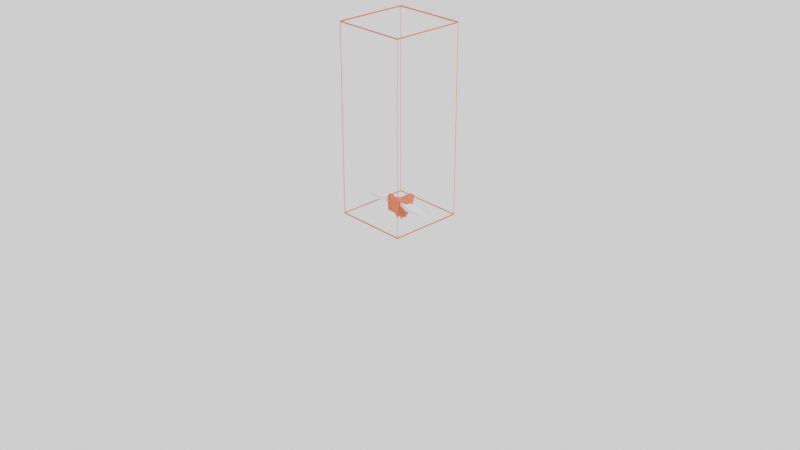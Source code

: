 # Source: environment_pigeon_v1.blend  (saved by Blender 3.3.6; exported with 4.5.12 LTS)
import bpy
from mathutils import Matrix  # noqa: F401  (used for matrix-valued properties, if any)

bpy.ops.wm.read_factory_settings(use_empty=True)
scene = bpy.context.scene
scene.name = 'Scene'

# ---- collections
col_pigeon = bpy.data.collections.new('Pigeon'); scene.collection.children.link(col_pigeon)

# ---- materials (node trees are filled in below, after node groups)
mat_material = bpy.data.materials.new('Material')
mat_material.alpha_threshold = 0.0
mat_material.use_transparent_shadow = False
mat_material.roughness = 0.5
mat_material.line_color = (0.0, 0.0, 0.0, 1.0)

# ---- material node trees
mat_material.use_nodes = True; mat_material.node_tree.nodes.clear()
_N = mat_material.node_tree.nodes; _L = mat_material.node_tree.links
n0 = _N.new('ShaderNodeOutputMaterial'); n0.name = 'Material Output'; n0.location = (300, 300)
n1 = _N.new('ShaderNodeBsdfPrincipled'); n1.name = 'Principled BSDF'; n1.location = (10, 300)
n1.distribution = 'GGX'
n1.subsurface_method = 'RANDOM_WALK_SKIN'
n1.inputs[0].default_value = (0.8, 0.1421, 0.06066, 1.0)
n1.inputs[3].default_value = 1.45
n1.inputs[27].default_value = (0.0, 0.0, 0.0, 1.0)
n1.inputs[28].default_value = 1.0
_L.new(n1.outputs[0], n0.inputs[0])
n0.is_active_output = True

# ---- world
world_world = bpy.data.worlds.new('World'); scene.world = world_world
world_world.use_nodes = True; world_world.node_tree.nodes.clear()
_N = world_world.node_tree.nodes; _L = world_world.node_tree.links
n0 = _N.new('ShaderNodeOutputWorld'); n0.name = 'World Output'; n0.location = (300, 300)
n1 = _N.new('ShaderNodeBackground'); n1.name = 'Background'; n1.location = (10, 300)
n1.inputs[0].default_value = (1.0, 1.0, 1.0, 1.0)
_L.new(n1.outputs[0], n0.inputs[0])
n0.is_active_output = True
world_world.color = (0.05088, 0.05088, 0.05088)
world_world.use_sun_shadow = False
world_world.sun_shadow_jitter_overblur = 0.0

# ---- cameras
cam_camera = bpy.data.cameras.new('Camera')
cam_camera.clip_end = 100.0
cam_camera.ortho_scale = 7.314

# ---- lights
light_light = bpy.data.lights.new('Light', 'POINT')
light_light.transmission_factor = 0.0
light_light.energy = 1000.0
light_light.shadow_soft_size = 0.1
light_light.shadow_maximum_resolution = 0.006
light_light.use_absolute_resolution = True

# ---- meshes
me_cube = bpy.data.meshes.new('Cube')
me_cube.from_pydata([(1.0, 1.0, 1.0), (1.0, 1.0, -1.0), (1.0, -1.0, 1.0), (1.0, -1.0, -1.0), (-1.0, 1.0, 1.0), (-1.0, 1.0, -1.0), (-1.0, -1.0, 1.0), (-1.0, -1.0, -1.0)], [], [(0, 4, 6, 2), (3, 2, 6, 7), (7, 6, 4, 5), (5, 1, 3, 7), (1, 0, 2, 3), (5, 4, 0, 1)])
_uv = me_cube.uv_layers.new(name='UVMap')
_uv.uv.foreach_set('vector', [0.625, 0.5, 0.875, 0.5, 0.875, 0.75, 0.625, 0.75, 0.375, 0.75, 0.625, 0.75, 0.625, 1.0, 0.375, 1.0, 0.375, 0.0, 0.625, 0.0, 0.625, 0.25, 0.375, 0.25, 0.125, 0.5, 0.375, 0.5, 0.375, 0.75, 0.125, 0.75, 0.375, 0.5, 0.625, 0.5, 0.625, 0.75, 0.375, 0.75, 0.375, 0.25, 0.625, 0.25, 0.625, 0.5, 0.375, 0.5])
me_cube.materials.append(mat_material)
me_cube.use_mirror_vertex_groups = False
me_cube.update()
me_cube_001 = bpy.data.meshes.new('Cube.001')
me_cube_001.from_pydata([(-0.03556, -0.1192, 0.131), (-0.03556, -0.04599, 0.2161), (-0.06866, 0.08135, 0.07815), (-0.06866, 0.08135, 0.1905), (0.03556, -0.1192, 0.131), (0.03556, -0.04599, 0.2161), (0.06866, 0.08135, 0.07815), (0.06866, 0.08135, 0.1905), (-0.09713, -0.01228, 0.04985), (-0.09713, 0.002575, 0.2164), (0.09713, -0.01228, 0.04985), (0.09713, 0.002575, 0.2164), (-0.03023, 0.1868, 0.2165), (-0.03023, 0.1666, 0.1428), (0.03023, 0.1666, 0.1428), (0.03023, 0.1868, 0.2165), (-0.01963, -0.1419, 0.298), (-0.01963, -0.1048, 0.315), (0.01963, -0.1048, 0.315), (0.01963, -0.1419, 0.298), (0.02517, -0.07882, 0.276), (0.02517, -0.1347, 0.2502), (-0.02517, -0.1347, 0.2502), (-0.02517, -0.07882, 0.276), (0.02303, -0.08912, 0.2949), (-0.02303, -0.1379, 0.2746), (0.02303, -0.1379, 0.2746), (-0.02303, -0.08912, 0.2949), (9.546e-19, -0.1379, 0.2746), (8.434e-19, -0.1709, 0.2529), (-0.05828, -0.01228, 0.04985), (-0.01943, -0.01228, 0.04985), (0.01943, -0.01228, 0.04985), (0.05828, -0.01228, 0.04985), (-0.0412, 0.08135, 0.07815), (-0.01373, 0.08135, 0.07815), (0.01373, 0.08135, 0.07815), (0.0412, 0.08135, 0.07815), (-0.02251, 0.003214, -0.003011), (0.02251, 0.003214, -0.003011)], [], [(6, 37, 36, 35, 34, 2, 13, 14), (10, 11, 5, 4), (26, 24, 18, 19), (8, 30, 31, 32, 33, 10, 4, 0), (11, 9, 1, 5), (8, 9, 3, 2), (7, 3, 9, 11), (33, 37, 6, 10), (0, 1, 9, 8), (13, 12, 15, 14), (3, 7, 15, 12), (2, 3, 12, 13), (7, 6, 14, 15), (19, 18, 17, 16), (27, 25, 16, 17), (25, 28, 26, 19, 16), (24, 27, 17, 18), (5, 1, 23, 20), (0, 4, 21, 22), (1, 0, 22, 23), (4, 5, 20, 21), (20, 23, 27, 24), (22, 28, 25), (23, 22, 25, 27), (21, 20, 24, 26), (21, 28, 29), (21, 26, 28), (28, 22, 29), (22, 21, 29), (6, 7, 11, 10), (32, 36, 39), (31, 35, 36, 32), (30, 34, 38), (2, 34, 30, 8), (36, 37, 39), (34, 35, 38), (33, 32, 39), (31, 30, 38), (35, 31, 38), (37, 33, 39)])
_uv = me_cube_001.uv_layers.new(name='UVMap')
_uv.uv.foreach_set('vector', [0.375, 0.5, 0.325, 0.5, 0.275, 0.5, 0.225, 0.5, 0.175, 0.5, 0.125, 0.5, 0.125, 0.5, 0.375, 0.5, 0.375, 0.625, 0.625, 0.625, 0.625, 0.75, 0.375, 0.75, 0.375, 0.75, 0.625, 0.75, 0.625, 0.75, 0.375, 0.75, 0.125, 0.625, 0.175, 0.625, 0.225, 0.625, 0.275, 0.625, 0.325, 0.625, 0.375, 0.625, 0.375, 0.75, 0.125, 0.75, 0.625, 0.625, 0.875, 0.625, 0.875, 0.75, 0.625, 0.75, 0.375, 0.125, 0.625, 0.125, 0.625, 0.25, 0.375, 0.25, 0.625, 0.5, 0.875, 0.5, 0.875, 0.625, 0.625, 0.625, 0.325, 0.625, 0.325, 0.5, 0.375, 0.5, 0.375, 0.625, 0.375, 0.0, 0.625, 0.0, 0.625, 0.125, 0.375, 0.125, 0.375, 0.25, 0.625, 0.25, 0.625, 0.5, 0.375, 0.5, 0.875, 0.5, 0.625, 0.5, 0.625, 0.5, 0.875, 0.5, 0.375, 0.25, 0.625, 0.25, 0.625, 0.25, 0.375, 0.25, 0.625, 0.5, 0.375, 0.5, 0.375, 0.5, 0.625, 0.5, 0.375, 0.75, 0.625, 0.75, 0.625, 1.0, 0.375, 1.0, 0.625, 0.0, 0.375, 0.0, 0.375, 0.0, 0.625, 0.0, 0.125, 0.75, 0.25, 0.75, 0.375, 0.75, 0.375, 0.75, 0.125, 0.75, 0.625, 0.75, 0.875, 0.75, 0.875, 0.75, 0.625, 0.75, 0.625, 0.75, 0.875, 0.75, 0.875, 0.75, 0.625, 0.75, 0.125, 0.75, 0.375, 0.75, 0.375, 0.75, 0.125, 0.75, 0.625, 0.0, 0.375, 0.0, 0.375, 0.0, 0.625, 0.0, 0.375, 0.75, 0.625, 0.75, 0.625, 0.75, 0.375, 0.75, 0.625, 0.75, 0.875, 0.75, 0.875, 0.75, 0.625, 0.75, 0.125, 0.75, 0.25, 0.75, 0.125, 0.75, 0.625, 0.0, 0.375, 0.0, 0.375, 0.0, 0.625, 0.0, 0.375, 0.75, 0.625, 0.75, 0.625, 0.75, 0.375, 0.75, 0.375, 0.75, 0.25, 0.75, 0.375, 0.75, 0.375, 0.75, 0.375, 0.75, 0.25, 0.75, 0.25, 0.75, 0.125, 0.75, 0.25, 0.75, 0.125, 0.75, 0.375, 0.75, 0.125, 0.75, 0.375, 0.5, 0.625, 0.5, 0.625, 0.625, 0.375, 0.625, 0.275, 0.625, 0.275, 0.5, 0.275, 0.625, 0.225, 0.625, 0.225, 0.5, 0.275, 0.5, 0.275, 0.625, 0.175, 0.625, 0.175, 0.5, 0.175, 0.625, 0.125, 0.5, 0.175, 0.5, 0.175, 0.625, 0.125, 0.625, 0.275, 0.5, 0.325, 0.5, 0.275, 0.5, 0.175, 0.5, 0.225, 0.5, 0.175, 0.5, 0.325, 0.625, 0.275, 0.625, 0.325, 0.625, 0.225, 0.625, 0.175, 0.625, 0.225, 0.625, 0.225, 0.5, 0.225, 0.625, 0.225, 0.5, 0.325, 0.5, 0.325, 0.625, 0.325, 0.5])
me_cube_001.materials.append(mat_material)
me_cube_001.use_mirror_x = True
me_cube_001.use_mirror_y = True
me_cube_001.update()
me_cube_002 = bpy.data.meshes.new('Cube.002')
me_cube_002.from_pydata([(0.4164, -0.1317, -0.3196), (0.4164, -0.1317, 1.68), (0.2067, 1.607, -0.5477), (0.1969, 1.643, 0.03698), (2.416, -0.1317, -0.3196), (2.416, -0.1317, 1.68), (4.009, 1.797, -1.398), (4.0, 1.833, -0.8132), (-0.1768, -0.3993, -0.3196), (-0.1768, -0.3993, 1.68), (-1.341, 0.908, -0.5477), (-1.362, 0.9391, 0.03698), (-1.5, -1.899, -0.3196), (-1.5, -1.899, 1.68), (-4.0, -1.817, -1.398), (-4.021, -1.786, -0.8132)], [], [(0, 1, 3, 2), (2, 3, 7, 6), (6, 7, 5, 4), (4, 5, 1, 0), (2, 6, 4, 0), (7, 3, 1, 5), (8, 10, 11, 9), (10, 14, 15, 11), (14, 12, 13, 15), (12, 8, 9, 13), (10, 8, 12, 14), (15, 13, 9, 11)])
_uv = me_cube_002.uv_layers.new(name='UVMap')
_uv.uv.foreach_set('vector', [0.375, 0.0, 0.625, 0.0, 0.625, 0.25, 0.375, 0.25, 0.375, 0.25, 0.625, 0.25, 0.625, 0.5, 0.375, 0.5, 0.375, 0.5, 0.625, 0.5, 0.625, 0.75, 0.375, 0.75, 0.375, 0.75, 0.625, 0.75, 0.625, 1.0, 0.375, 1.0, 0.125, 0.5, 0.375, 0.5, 0.375, 0.75, 0.125, 0.75, 0.625, 0.5, 0.875, 0.5, 0.875, 0.75, 0.625, 0.75, 0.375, 0.0, 0.375, 0.25, 0.625, 0.25, 0.625, 0.0, 0.375, 0.25, 0.375, 0.5, 0.625, 0.5, 0.625, 0.25, 0.375, 0.5, 0.375, 0.75, 0.625, 0.75, 0.625, 0.5, 0.375, 0.75, 0.375, 1.0, 0.625, 1.0, 0.625, 0.75, 0.125, 0.5, 0.125, 0.75, 0.375, 0.75, 0.375, 0.5, 0.625, 0.5, 0.625, 0.75, 0.875, 0.75, 0.875, 0.5])
me_cube_002.update()

# ---- objects
ob_camera = bpy.data.objects.new('Camera', cam_camera)
ob_light = bpy.data.objects.new('Light', light_light)
ob_humanish_scale = bpy.data.objects.new('humanish scale', me_cube)
ob_body = bpy.data.objects.new('Body', me_cube_001)
ob_wings = bpy.data.objects.new('Wings', me_cube_002)

# ---- transforms, parenting, visibility, modifiers, constraints
ob_camera.location = (7.359, -6.926, 4.958)
ob_camera.rotation_euler = (1.109, 0.0, 0.8149)
ob_camera.lock_rotations_4d = False
ob_camera.empty_display_type = 'ARROWS'
ob_camera.color = (0.0, 0.0, 0.0, 0.0)
ob_camera.display_type = 'WIRE'
ob_camera.lineart.crease_threshold = 0.0
ob_light.location = (4.076, 1.005, 5.904)
ob_light.rotation_euler = (0.6503, 0.05522, 1.866)
ob_light.lock_rotations_4d = False
ob_light.empty_display_type = 'ARROWS'
ob_light.color = (0.0, 0.0, 0.0, 0.0)
ob_light.lineart.crease_threshold = 0.0
ob_humanish_scale.location = (0.0, 0.0, 1.051)
ob_humanish_scale.scale = (0.3892, 0.3892, 0.9943)
ob_humanish_scale.lock_rotations_4d = False
ob_humanish_scale.empty_display_type = 'ARROWS'
ob_humanish_scale.lineart.crease_threshold = 0.0
_m = ob_humanish_scale.modifiers.new('Wireframe', 'WIREFRAME')
ob_body.location = (0.0, 0.0, 0.0)
ob_body.use_mesh_mirror_x = True
ob_body.use_mesh_mirror_y = True
ob_wings.location = (0.0, -0.001507, 0.1754)
ob_wings.rotation_euler = (-0.2127, -0.09497, -0.4138)
ob_wings.scale = (0.103, 0.103, 0.01629)

# ---- collection membership
scene.collection.objects.link(ob_camera)
scene.collection.objects.link(ob_light)
scene.collection.objects.link(ob_humanish_scale)
col_pigeon.objects.link(ob_body)
col_pigeon.objects.link(ob_wings)

# ---- scene / render settings (as saved in the file)
scene.camera = ob_camera
scene.frame_start = 1; scene.frame_end = 250; scene.frame_set(1)
scene.render.engine = 'BLENDER_EEVEE_NEXT'
scene.cycles.sampling_pattern = 'TABULATED_SOBOL'
scene.cycles.use_light_tree = False
scene.view_settings.view_transform = 'Filmic'
bpy.context.view_layer.update()
